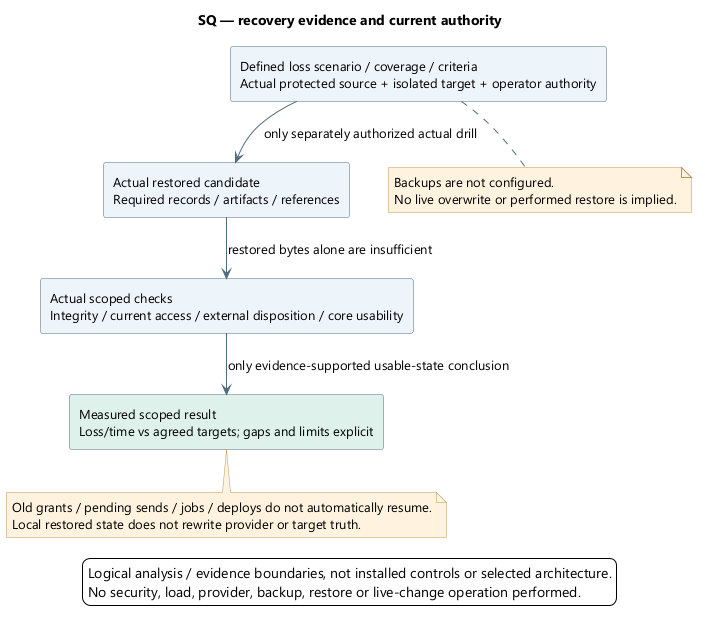

The diagram above was rendered by PlantUML. Its source (embedded in the PNG):
@startuml
skinparam backgroundColor white
skinparam defaultFontName Segoe UI
skinparam defaultFontSize 13
skinparam shadowing false
skinparam ArrowColor #526B7B
skinparam rectangleBackgroundColor #EDF4FB
skinparam rectangleBorderColor #526B7B
skinparam noteBackgroundColor #FFF3DF
skinparam noteBorderColor #B99557
skinparam nodesep 38
skinparam ranksep 42
title SQ — recovery evidence and current authority
top to bottom direction
rectangle "Defined loss scenario / coverage / criteria\nActual protected source + isolated target + operator authority" as Preconditions
rectangle "Actual restored candidate\nRequired records / artifacts / references" as Candidate
rectangle "Actual scoped checks\nIntegrity / current access / external disposition / core usability" as Checks
rectangle "Measured scoped result\nLoss/time vs agreed targets; gaps and limits explicit" as Result #DFF1EA
Preconditions --> Candidate : only separately authorized actual drill
Candidate --> Checks : restored bytes alone are insufficient
Checks --> Result : only evidence-supported usable-state conclusion
note bottom of Preconditions
Backups are not configured.
No live overwrite or performed restore is implied.
end note
note bottom of Result
Old grants / pending sends / jobs / deploys do not automatically resume.
Local restored state does not rewrite provider or target truth.
end note

legend bottom
Logical analysis / evidence boundaries, not installed controls or selected architecture.
No security, load, provider, backup, restore or live-change operation performed.
endlegend
@enduml